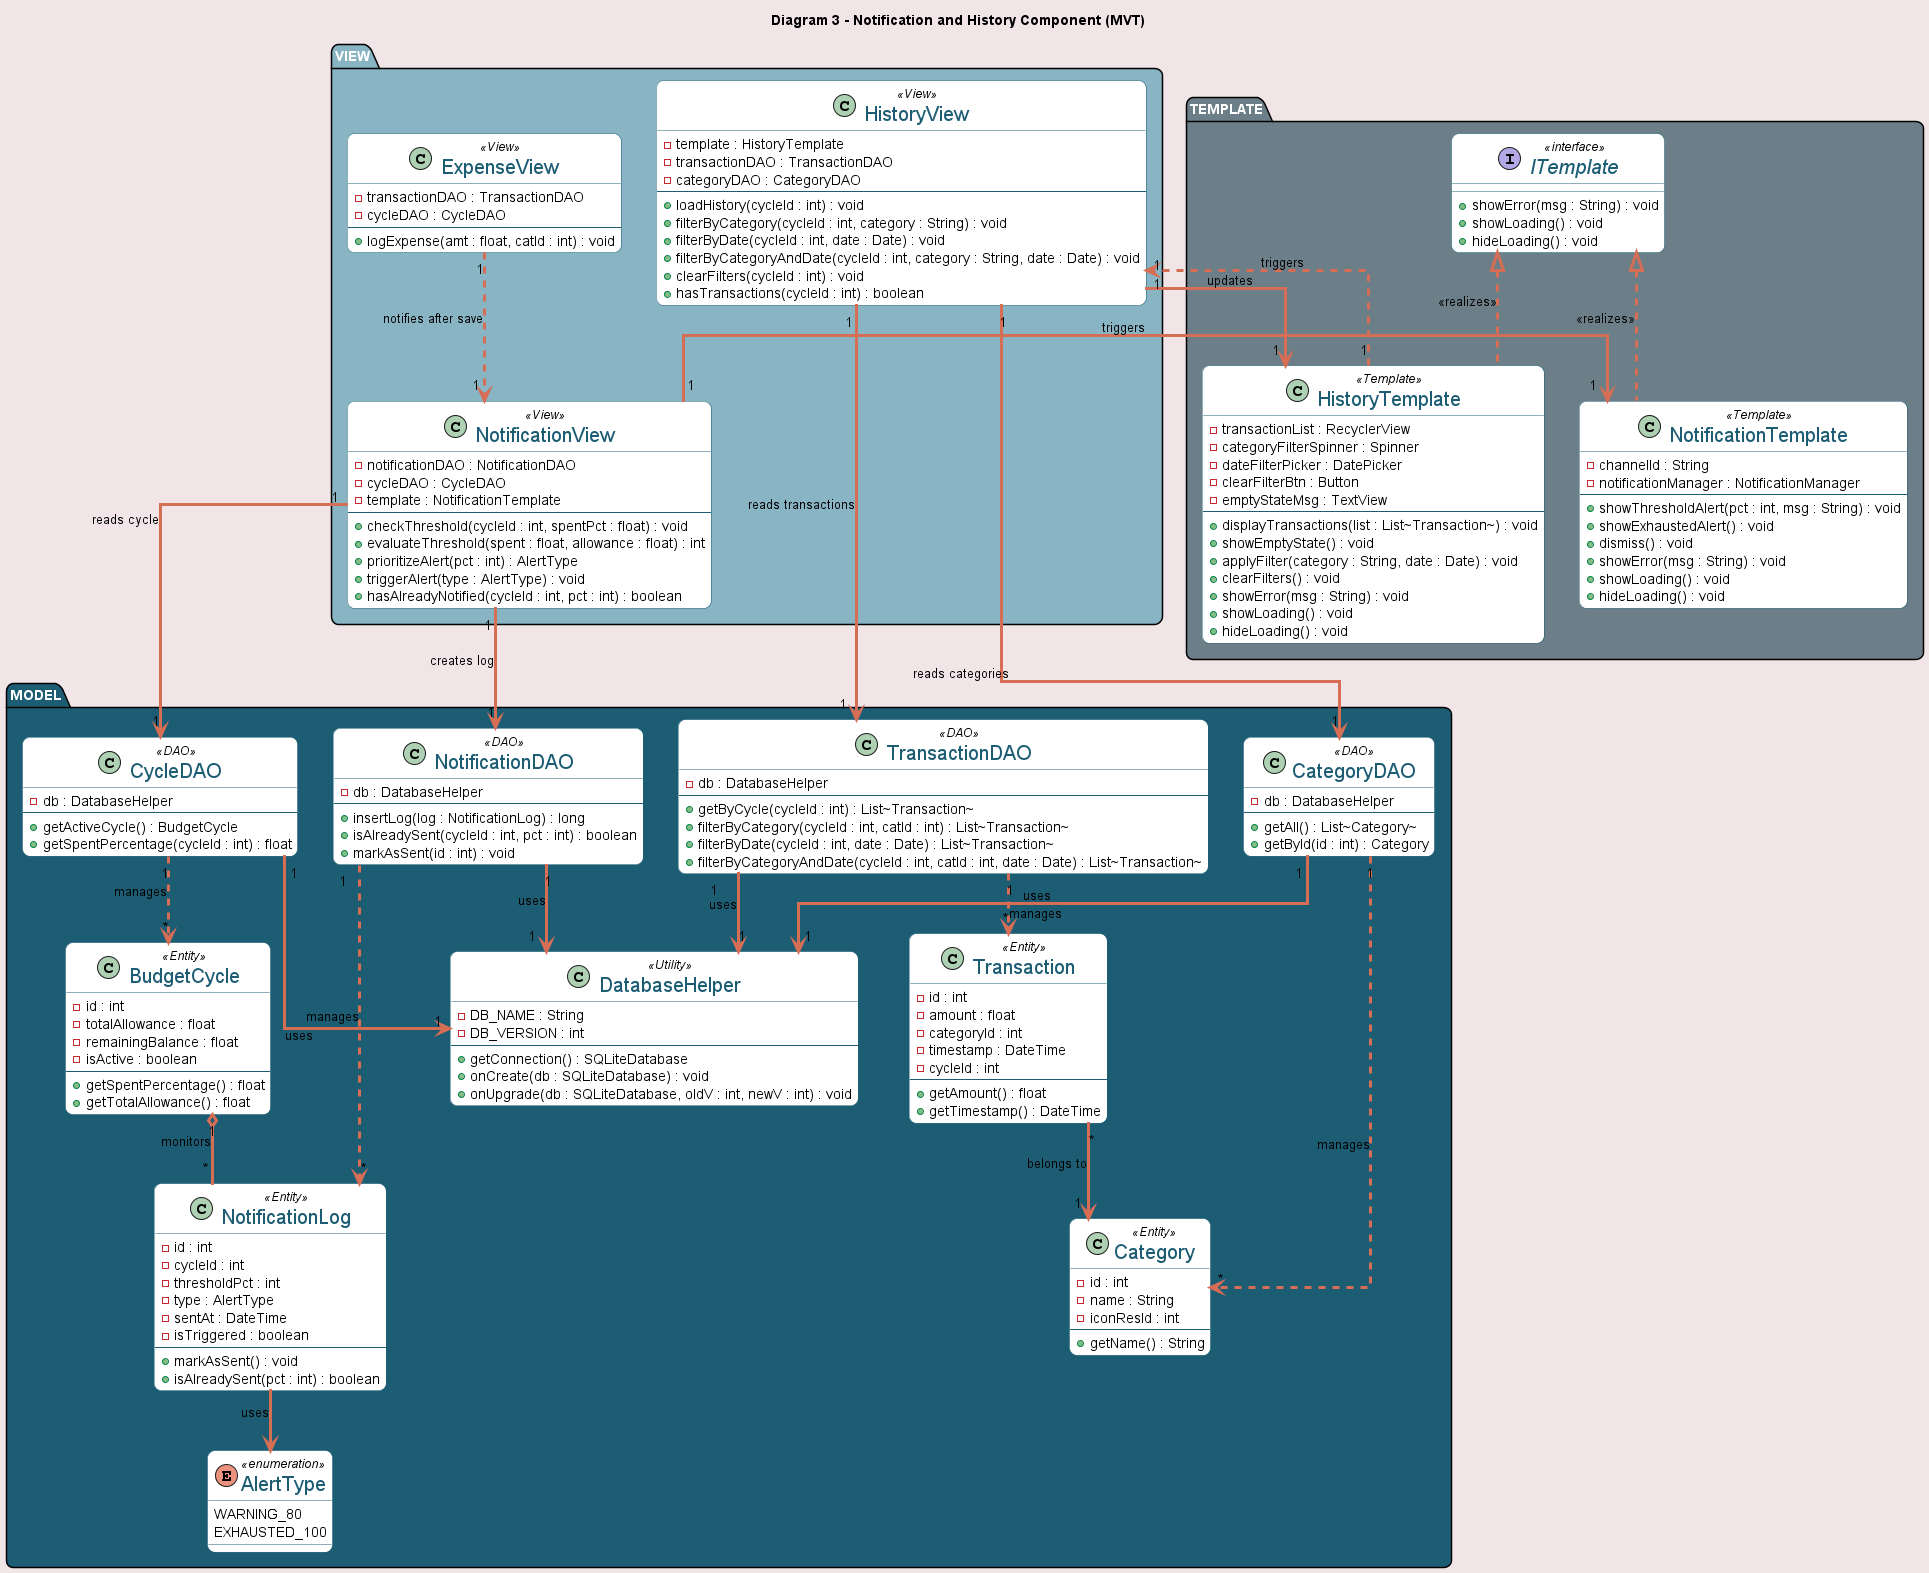

The diagram above was rendered by PlantUML. Its source (embedded in the PNG):
@startuml Diagram3_NotificationHistory_MVT
allow_mixing
top to bottom direction
skinparam linetype ortho
skinparam shadowing false
skinparam roundcorner 15
skinparam packageBackgroundColor #1D5D74
skinparam packageFontColor #FFFFFF
skinparam classBorderColor #1D5D74
skinparam classArrowColor #D66D55
skinparam ArrowThickness 3
skinparam ClassFontSize 20
skinparam classBackgroundColor #FFFFFF
skinparam BackgroundColor #F1E5E8
skinparam classFontColor #1D5D74

title Diagram 3 - Notification and History Component (MVT)

package "MODEL" #1D5D74 {

  enum AlertType <<enumeration>> {
    WARNING_80
    EXHAUSTED_100
  }

  class DatabaseHelper <<Utility>> {
    - DB_NAME : String
    - DB_VERSION : int
    --
    + getConnection() : SQLiteDatabase
    + onCreate(db : SQLiteDatabase) : void
    + onUpgrade(db : SQLiteDatabase, oldV : int, newV : int) : void
  }

  class NotificationDAO <<DAO>> {
    - db : DatabaseHelper
    --
    + insertLog(log : NotificationLog) : long
    + isAlreadySent(cycleId : int, pct : int) : boolean
    + markAsSent(id : int) : void
  }

  class TransactionDAO <<DAO>> {
    - db : DatabaseHelper
    --
    + getByCycle(cycleId : int) : List~Transaction~
    + filterByCategory(cycleId : int, catId : int) : List~Transaction~
    + filterByDate(cycleId : int, date : Date) : List~Transaction~
    + filterByCategoryAndDate(cycleId : int, catId : int, date : Date) : List~Transaction~
  }

  class CategoryDAO <<DAO>> {
    - db : DatabaseHelper
    --
    + getAll() : List~Category~
    + getById(id : int) : Category
  }

  class CycleDAO <<DAO>> {
    - db : DatabaseHelper
    --
    + getActiveCycle() : BudgetCycle
    + getSpentPercentage(cycleId : int) : float
  }

  class NotificationLog <<Entity>> {
    - id : int
    - cycleId : int
    - thresholdPct : int
    - type : AlertType
    - sentAt : DateTime
    - isTriggered : boolean
    --
    + markAsSent() : void
    + isAlreadySent(pct : int) : boolean
  }

  class BudgetCycle <<Entity>> {
    - id : int
    - totalAllowance : float
    - remainingBalance : float
    - isActive : boolean
    --
    + getSpentPercentage() : float
    + getTotalAllowance() : float
  }

  class Transaction <<Entity>> {
    - id : int
    - amount : float
    - categoryId : int
    - timestamp : DateTime
    - cycleId : int
    --
    + getAmount() : float
    + getTimestamp() : DateTime
  }

  class Category <<Entity>> {
    - id : int
    - name : String
    - iconResId : int
    --
    + getName() : String
  }

  NotificationDAO "1" --> "1" DatabaseHelper : "uses"
  TransactionDAO "1" --> "1" DatabaseHelper : "uses"
  CategoryDAO "1" --> "1" DatabaseHelper : "uses"
  CycleDAO "1" --> "1" DatabaseHelper : "uses"

  NotificationDAO "1" ..> "*" NotificationLog : "manages"
  TransactionDAO "1" ..> "*" Transaction : "manages"
  CategoryDAO "1" ..> "*" Category : "manages"
  CycleDAO "1" ..> "*" BudgetCycle : "manages"

  NotificationLog --> AlertType : "uses"
  BudgetCycle "1" o-- "*" NotificationLog : "monitors"
  Transaction "*" --> "1" Category : "belongs to"
}

package "VIEW" #88b4c3 {

  class ExpenseView <<View>> {
    - transactionDAO : TransactionDAO
    - cycleDAO : CycleDAO
    --
    + logExpense(amt : float, catId : int) : void
  }

  class NotificationView <<View>> {
    - notificationDAO : NotificationDAO
    - cycleDAO : CycleDAO
    - template : NotificationTemplate
    --
    + checkThreshold(cycleId : int, spentPct : float) : void
    + evaluateThreshold(spent : float, allowance : float) : int
    + prioritizeAlert(pct : int) : AlertType
    + triggerAlert(type : AlertType) : void
    + hasAlreadyNotified(cycleId : int, pct : int) : boolean
  }

  class HistoryView <<View>> {
    - template : HistoryTemplate
    - transactionDAO : TransactionDAO
    - categoryDAO : CategoryDAO
    --
    + loadHistory(cycleId : int) : void
    + filterByCategory(cycleId : int, category : String) : void
    + filterByDate(cycleId : int, date : Date) : void
    + filterByCategoryAndDate(cycleId : int, category : String, date : Date) : void
    + clearFilters(cycleId : int) : void
    + hasTransactions(cycleId : int) : boolean
  }
}

package "TEMPLATE" #6c7e87 {

  interface ITemplate <<interface>> {
    + showError(msg : String) : void
    + showLoading() : void
    + hideLoading() : void
  }

  class NotificationTemplate <<Template>> {
    - channelId : String
    - notificationManager : NotificationManager
    --
    + showThresholdAlert(pct : int, msg : String) : void
    + showExhaustedAlert() : void
    + dismiss() : void
    + showError(msg : String) : void
    + showLoading() : void
    + hideLoading() : void
  }

  class HistoryTemplate <<Template>> {
    - transactionList : RecyclerView
    - categoryFilterSpinner : Spinner
    - dateFilterPicker : DatePicker
    - clearFilterBtn : Button
    - emptyStateMsg : TextView
    --
    + displayTransactions(list : List~Transaction~) : void
    + showEmptyState() : void
    + applyFilter(category : String, date : Date) : void
    + clearFilters() : void
    + showError(msg : String) : void
    + showLoading() : void
    + hideLoading() : void
  }

  ITemplate <|.. NotificationTemplate : <<realizes>>
  ITemplate <|.. HistoryTemplate : <<realizes>>
}

' TEMPLATE -> VIEW (user interaction triggers View)
HistoryTemplate "1" ..> "1" HistoryView : "triggers"

' VIEW -> TEMPLATE (View updates Template)
NotificationView "1" --> "1" NotificationTemplate : "triggers"
HistoryView "1" --> "1" HistoryTemplate : "updates"

' VIEW -> DAO (View interacts with Model)
ExpenseView "1" ..> "1" NotificationView : "notifies after save"
NotificationView "1" --> "1" CycleDAO : "reads cycle"
NotificationView "1" --> "1" NotificationDAO : "creates log"
HistoryView "1" --> "1" TransactionDAO : "reads transactions"
HistoryView "1" --> "1" CategoryDAO : "reads categories"

@enduml